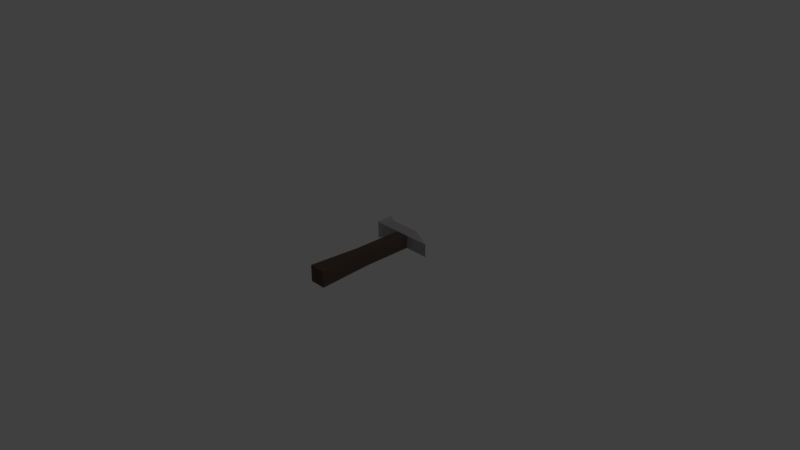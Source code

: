 # Source: Hammer.blend  (saved by Blender 2.79.0; exported with 4.5.12 LTS)
import bpy
from mathutils import Matrix  # noqa: F401  (used for matrix-valued properties, if any)

bpy.ops.wm.read_factory_settings(use_empty=True)
scene = bpy.context.scene
scene.name = 'Scene'

# ---- collections
col_collection_1 = bpy.data.collections.new('Collection 1'); scene.collection.children.link(col_collection_1)

# ---- materials (node trees are filled in below, after node groups)
mat_metal = bpy.data.materials.new('Metal')
mat_metal.alpha_threshold = 0.0
mat_metal.use_transparent_shadow = False
mat_metal.diffuse_color = (0.402, 0.402, 0.402, 1.0)
mat_metal.roughness = 0.5
mat_wood = bpy.data.materials.new('Wood')
mat_wood.alpha_threshold = 0.0
mat_wood.use_transparent_shadow = False
mat_wood.diffuse_color = (0.1149, 0.07721, 0.06321, 1.0)
mat_wood.roughness = 0.5

# ---- material node trees

# ---- world
world_world = bpy.data.worlds.new('World'); scene.world = world_world
world_world.color = (0.05088, 0.05088, 0.05088)
world_world.use_sun_shadow = False
world_world.sun_shadow_jitter_overblur = 0.0
world_world.cycles.sampling_method = 'MANUAL'

# ---- cameras
cam_camera = bpy.data.cameras.new('Camera')
cam_camera.clip_end = 100.0
cam_camera.lens = 35.0
cam_camera.sensor_width = 32.0
cam_camera.sensor_height = 18.0
cam_camera.ortho_scale = 7.314
cam_camera.dof.focus_distance = 0.0
cam_camera.dof.aperture_fstop = 128.0

# ---- lights
light_lamp = bpy.data.lights.new('Lamp', 'POINT')
light_lamp.transmission_factor = 0.0
light_lamp.cutoff_distance = 30.0
light_lamp.energy = 100.0
light_lamp.shadow_buffer_clip_start = 1.001
light_lamp.shadow_soft_size = 0.1
light_lamp.shadow_maximum_resolution = 0.006
light_lamp.use_absolute_resolution = True

# ---- meshes
me_cube_001 = bpy.data.meshes.new('Cube.001')
me_cube_001.from_pydata([(-0.1144, -0.8501, -0.1144), (-0.1144, -0.8501, 0.1144), (-0.09171, 0.581, -0.09171), (-0.09171, 0.581, 0.09171), (0.1144, -0.8501, -0.1144), (0.1144, -0.8501, 0.1144), (0.09171, 0.581, -0.09171), (0.09171, 0.581, 0.09171), (-0.09171, -0.1235, -0.09171), (-0.09171, -0.1235, 0.09171), (0.09171, -0.1235, -0.09171), (0.09171, -0.1235, 0.09171), (-0.09171, 0.7587, 0.09171), (-0.09171, 0.7587, -0.09171), (0.09171, 0.7587, -0.09171), (0.09171, 0.7587, 0.09171), (-0.3579, 0.581, 0.09171), (-0.3579, 0.581, -0.09171), (-0.3579, 0.7587, 0.09171), (-0.3579, 0.7587, -0.09171), (-0.4334, 0.5492, 0.1246), (-0.4334, 0.5492, -0.1246), (-0.4334, 0.7906, 0.1246), (-0.4334, 0.7906, -0.1246), (0.4383, 0.581, 0.09171), (0.4383, 0.581, -0.09171)], [], [(8, 9, 3, 2), (6, 2, 13, 14), (10, 11, 5, 4), (4, 5, 1, 0), (8, 10, 4, 0), (11, 9, 1, 5), (7, 3, 9, 11), (2, 6, 10, 8), (6, 7, 11, 10), (0, 1, 9, 8), (13, 12, 15, 14), (3, 7, 15, 12), (13, 2, 17, 19), (15, 7, 24), (16, 18, 22, 20), (12, 13, 19, 18), (3, 12, 18, 16), (2, 3, 16, 17), (21, 20, 22, 23), (18, 19, 23, 22), (19, 17, 21, 23), (17, 16, 20, 21), (6, 14, 25), (14, 15, 24, 25), (7, 6, 25, 24)])
me_cube_001.polygons.foreach_set('material_index', [1, 0, 1, 1, 1, 1, 1, 1, 1, 1, 0, 0, 0, 0, 0, 0, 0, 0, 0, 0, 0, 0, 0, 0, 0])
me_cube_001.materials.append(mat_metal)
me_cube_001.materials.append(mat_wood)
me_cube_001.use_remesh_preserve_volume = False
me_cube_001.use_remesh_preserve_attributes = False
me_cube_001.use_mirror_vertex_groups = False
me_cube_001.update()

# ---- objects
ob_cube = bpy.data.objects.new('Cube', me_cube_001)
ob_lamp = bpy.data.objects.new('Lamp', light_lamp)
ob_camera = bpy.data.objects.new('Camera', cam_camera)

# ---- transforms, parenting, visibility, modifiers, constraints
ob_cube.location = (0.0, 0.0, 0.0)
ob_cube.lineart.crease_threshold = 0.0
ob_lamp.location = (4.076, 1.005, 5.904)
ob_lamp.rotation_euler = (0.6503, 0.05522, 1.866)
ob_lamp.lock_rotations_4d = False
ob_lamp.empty_display_type = 'ARROWS'
ob_lamp.color = (0.0, 0.0, 0.0, 0.0)
ob_lamp.lineart.crease_threshold = 0.0
ob_camera.location = (7.481, -6.508, 5.344)
ob_camera.rotation_euler = (1.109, 0.0, 0.8149)
ob_camera.lock_rotations_4d = False
ob_camera.empty_display_type = 'ARROWS'
ob_camera.color = (0.0, 0.0, 0.0, 0.0)
ob_camera.display_type = 'WIRE'
ob_camera.lineart.crease_threshold = 0.0

# ---- collection membership
col_collection_1.objects.link(ob_cube)
col_collection_1.objects.link(ob_lamp)
col_collection_1.objects.link(ob_camera)

# ---- scene / render settings (as saved in the file)
scene.camera = ob_camera
scene.frame_start = 1; scene.frame_end = 250; scene.frame_set(1)
scene.render.engine = 'BLENDER_EEVEE_NEXT'
scene.render.resolution_percentage = 50
scene.render.dither_intensity = 0.0
scene.cycles.use_denoising = False
scene.cycles.samples = 128
scene.cycles.sampling_pattern = 'TABULATED_SOBOL'
scene.cycles.use_adaptive_sampling = False
scene.cycles.use_light_tree = False
scene.cycles.blur_glossy = 0.0
scene.cycles.sample_clamp_indirect = 0.0
scene.view_settings.view_transform = 'Standard'
bpy.context.view_layer.update()
